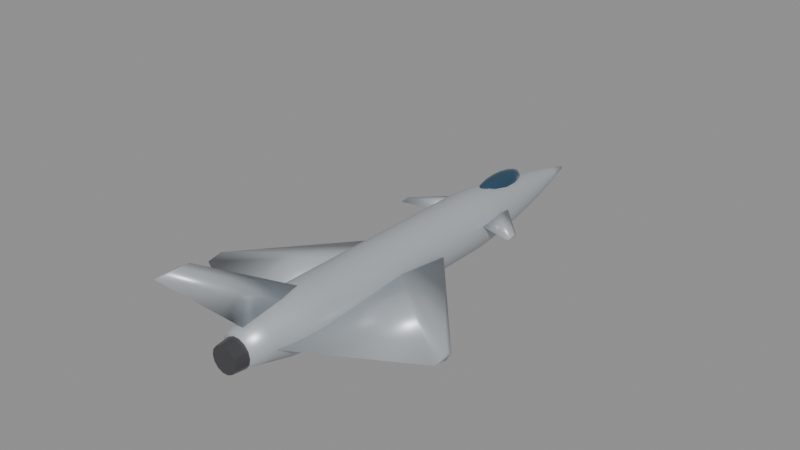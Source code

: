 # Source: gripen.blend  (saved by Blender 5.0.119; exported with 4.5.12 LTS)
import bpy
from mathutils import Matrix  # noqa: F401  (used for matrix-valued properties, if any)

bpy.ops.wm.read_factory_settings(use_empty=True)
scene = bpy.context.scene
scene.name = 'Scene'

# ---- materials (node trees are filled in below, after node groups)
mat_body_gripen = bpy.data.materials.new('Body_gripen')
mat_body_gripen.diffuse_color = (0.52, 0.56, 0.6, 1.0)
mat_canopy = bpy.data.materials.new('Canopy')
mat_canopy.diffuse_color = (0.05, 0.12, 0.2, 1.0)
mat_detail = bpy.data.materials.new('Detail')
mat_detail.diffuse_color = (0.12, 0.12, 0.13, 1.0)

# ---- material node trees
mat_body_gripen.use_nodes = True; mat_body_gripen.node_tree.nodes.clear()
_N = mat_body_gripen.node_tree.nodes; _L = mat_body_gripen.node_tree.links
n0 = _N.new('ShaderNodeBsdfPrincipled'); n0.name = 'Principled BSDF'; n0.location = (-200, 100)
n0.inputs[0].default_value = (0.52, 0.56, 0.6, 1.0)
n0.inputs[1].default_value = 0.35
n0.inputs[2].default_value = 0.4
n1 = _N.new('ShaderNodeOutputMaterial'); n1.name = 'Material Output'; n1.location = (200, 100)
_L.new(n0.outputs[0], n1.inputs[0])
n1.is_active_output = True
mat_canopy.use_nodes = True; mat_canopy.node_tree.nodes.clear()
_N = mat_canopy.node_tree.nodes; _L = mat_canopy.node_tree.links
n0 = _N.new('ShaderNodeBsdfPrincipled'); n0.name = 'Principled BSDF'; n0.location = (-200, 100)
n0.inputs[0].default_value = (0.05, 0.12, 0.2, 1.0)
n0.inputs[1].default_value = 0.6
n0.inputs[2].default_value = 0.08
n1 = _N.new('ShaderNodeOutputMaterial'); n1.name = 'Material Output'; n1.location = (200, 100)
_L.new(n0.outputs[0], n1.inputs[0])
n1.is_active_output = True
mat_detail.use_nodes = True; mat_detail.node_tree.nodes.clear()
_N = mat_detail.node_tree.nodes; _L = mat_detail.node_tree.links
n0 = _N.new('ShaderNodeBsdfPrincipled'); n0.name = 'Principled BSDF'; n0.location = (-200, 100)
n0.inputs[0].default_value = (0.12, 0.12, 0.13, 1.0)
n0.inputs[1].default_value = 0.7
n0.inputs[2].default_value = 0.35
n1 = _N.new('ShaderNodeOutputMaterial'); n1.name = 'Material Output'; n1.location = (200, 100)
_L.new(n0.outputs[0], n1.inputs[0])
n1.is_active_output = True

# ---- meshes
me_gripen_body = bpy.data.meshes.new('gripen_Body')
me_gripen_body.from_pydata([(0.5183, -7.6, 0.07068), (0.467, -7.6, 0.2956), (0.3232, -7.6, 0.4759), (0.1153, -7.6, 0.576), (-0.1153, -7.6, 0.576), (-0.3232, -7.6, 0.4759), (-0.467, -7.6, 0.2956), (-0.5183, -7.6, 0.07068), (-0.467, -7.6, -0.1542), (-0.3232, -7.6, -0.3346), (-0.1153, -7.6, -0.4346), (0.1153, -7.6, -0.4346), (0.3232, -7.6, -0.3346), (0.467, -7.6, -0.1542), (0.679, -6.909, 0.06425), (0.6117, -6.909, 0.3588), (0.4233, -6.909, 0.5951), (0.1511, -6.909, 0.7262), (-0.1511, -6.909, 0.7262), (-0.4233, -6.909, 0.5951), (-0.6117, -6.909, 0.3588), (-0.679, -6.909, 0.06425), (-0.6117, -6.909, -0.2303), (-0.4233, -6.909, -0.4666), (-0.1511, -6.909, -0.5977), (0.1511, -6.909, -0.5977), (0.4233, -6.909, -0.4666), (0.6117, -6.909, -0.2303), (0.8396, -6.218, 0.05783), (0.7564, -6.218, 0.4221), (0.5235, -6.218, 0.7142), (0.1868, -6.218, 0.8764), (-0.1868, -6.218, 0.8764), (-0.5235, -6.218, 0.7142), (-0.7564, -6.218, 0.4221), (-0.8396, -6.218, 0.05783), (-0.7564, -6.218, -0.3065), (-0.5235, -6.218, -0.5986), (-0.1868, -6.218, -0.7607), (0.1868, -6.218, -0.7607), (0.5235, -6.218, -0.5986), (0.7564, -6.218, -0.3065), (0.9424, -5.527, 0.0514), (0.8491, -5.527, 0.4603), (0.5876, -5.527, 0.7882), (0.2097, -5.527, 0.9702), (-0.2097, -5.527, 0.9702), (-0.5876, -5.527, 0.7882), (-0.8491, -5.527, 0.4603), (-0.9424, -5.527, 0.0514), (-0.8491, -5.527, -0.3575), (-0.5876, -5.527, -0.6854), (-0.2097, -5.527, -0.8674), (0.2097, -5.527, -0.8674), (0.5876, -5.527, -0.6854), (0.8491, -5.527, -0.3575), (0.9424, -4.836, 0.04498), (0.8491, -4.836, 0.4539), (0.5876, -4.836, 0.7818), (0.2097, -4.836, 0.9638), (-0.2097, -4.836, 0.9638), (-0.5876, -4.836, 0.7818), (-0.8491, -4.836, 0.4539), (-0.9424, -4.836, 0.04498), (-0.8491, -4.836, -0.3639), (-0.5876, -4.836, -0.6918), (-0.2097, -4.836, -0.8738), (0.2097, -4.836, -0.8738), (0.5876, -4.836, -0.6918), (0.8491, -4.836, -0.3639), (0.9424, -4.145, 0.03855), (0.8491, -4.145, 0.4474), (0.5876, -4.145, 0.7754), (0.2097, -4.145, 0.9573), (-0.2097, -4.145, 0.9573), (-0.5876, -4.145, 0.7754), (-0.8491, -4.145, 0.4474), (-0.9424, -4.145, 0.03855), (-0.8491, -4.145, -0.3703), (-0.5876, -4.145, -0.6982), (-0.2097, -4.145, -0.8802), (0.2097, -4.145, -0.8802), (0.5876, -4.145, -0.6982), (0.8491, -4.145, -0.3703), (0.9424, -3.455, 0.03213), (0.8491, -3.455, 0.441), (0.5876, -3.455, 0.7689), (0.2097, -3.455, 0.9509), (-0.2097, -3.455, 0.9509), (-0.5876, -3.455, 0.7689), (-0.8491, -3.455, 0.441), (-0.9424, -3.455, 0.03213), (-0.8491, -3.455, -0.3768), (-0.5876, -3.455, -0.7047), (-0.2097, -3.455, -0.8866), (0.2097, -3.455, -0.8866), (0.5876, -3.455, -0.7047), (0.8491, -3.455, -0.3768), (0.9424, -2.764, 0.0257), (0.8491, -2.764, 0.4346), (0.5876, -2.764, 0.7625), (0.2097, -2.764, 0.9445), (-0.2097, -2.764, 0.9445), (-0.5876, -2.764, 0.7625), (-0.8491, -2.764, 0.4346), (-0.9424, -2.764, 0.0257), (-0.8491, -2.764, -0.3832), (-0.5876, -2.764, -0.7111), (-0.2097, -2.764, -0.8931), (0.2097, -2.764, -0.8931), (0.5876, -2.764, -0.7111), (0.8491, -2.764, -0.3832), (0.9424, -2.073, 0.01928), (0.8491, -2.073, 0.4282), (0.5876, -2.073, 0.7561), (0.2097, -2.073, 0.938), (-0.2097, -2.073, 0.938), (-0.5876, -2.073, 0.7561), (-0.8491, -2.073, 0.4282), (-0.9424, -2.073, 0.01928), (-0.8491, -2.073, -0.3896), (-0.5876, -2.073, -0.7175), (-0.2097, -2.073, -0.8995), (0.2097, -2.073, -0.8995), (0.5876, -2.073, -0.7175), (0.8491, -2.073, -0.3896), (0.9424, -1.382, 0.01285), (0.8491, -1.382, 0.4217), (0.5876, -1.382, 0.7496), (0.2097, -1.382, 0.9316), (-0.2097, -1.382, 0.9316), (-0.5876, -1.382, 0.7496), (-0.8491, -1.382, 0.4217), (-0.9424, -1.382, 0.01285), (-0.8491, -1.382, -0.396), (-0.5876, -1.382, -0.7239), (-0.2097, -1.382, -0.9059), (0.2097, -1.382, -0.9059), (0.5876, -1.382, -0.7239), (0.8491, -1.382, -0.396), (0.9424, -0.6909, 0.006425), (0.8491, -0.6909, 0.4153), (0.5876, -0.6909, 0.7432), (0.2097, -0.6909, 0.9252), (-0.2097, -0.6909, 0.9252), (-0.5876, -0.6909, 0.7432), (-0.8491, -0.6909, 0.4153), (-0.9424, -0.6909, 0.006425), (-0.8491, -0.6909, -0.4025), (-0.5876, -0.6909, -0.7304), (-0.2097, -0.6909, -0.9123), (0.2097, -0.6909, -0.9123), (0.5876, -0.6909, -0.7304), (0.8491, -0.6909, -0.4025), (0.9424, 0.0, 0.0), (0.8491, 0.0, 0.4089), (0.5876, 0.0, 0.7368), (0.2097, 0.0, 0.9188), (-0.2097, 0.0, 0.9188), (-0.5876, 0.0, 0.7368), (-0.8491, 0.0, 0.4089), (-0.9424, 0.0, 1.154e-16), (-0.8491, 0.0, -0.4089), (-0.5876, 0.0, -0.7368), (-0.2097, 0.0, -0.9188), (0.2097, 0.0, -0.9188), (0.5876, 0.0, -0.7368), (0.8491, 0.0, -0.4089), (0.9424, 0.6909, -0.006425), (0.8491, 0.6909, 0.4025), (0.5876, 0.6909, 0.7304), (0.2097, 0.6909, 0.9123), (-0.2097, 0.6909, 0.9123), (-0.5876, 0.6909, 0.7304), (-0.8491, 0.6909, 0.4025), (-0.9424, 0.6909, -0.006425), (-0.8491, 0.6909, -0.4153), (-0.5876, 0.6909, -0.7432), (-0.2097, 0.6909, -0.9252), (0.2097, 0.6909, -0.9252), (0.5876, 0.6909, -0.7432), (0.8491, 0.6909, -0.4153), (0.9424, 1.382, -0.01285), (0.8491, 1.382, 0.396), (0.5876, 1.382, 0.7239), (0.2097, 1.382, 0.9059), (-0.2097, 1.382, 0.9059), (-0.5876, 1.382, 0.7239), (-0.8491, 1.382, 0.396), (-0.9424, 1.382, -0.01285), (-0.8491, 1.382, -0.4217), (-0.5876, 1.382, -0.7496), (-0.2097, 1.382, -0.9316), (0.2097, 1.382, -0.9316), (0.5876, 1.382, -0.7496), (0.8491, 1.382, -0.4217), (0.9366, 2.073, -0.01928), (0.8438, 2.073, 0.3871), (0.5839, 2.073, 0.713), (0.2084, 2.073, 0.8938), (-0.2084, 2.073, 0.8938), (-0.5839, 2.073, 0.713), (-0.8438, 2.073, 0.3871), (-0.9366, 2.073, -0.01928), (-0.8438, 2.073, -0.4256), (-0.5839, 2.073, -0.7515), (-0.2084, 2.073, -0.9324), (0.2084, 2.073, -0.9324), (0.5839, 2.073, -0.7515), (0.8438, 2.073, -0.4256), (0.8934, 2.764, -0.0257), (0.8049, 2.764, 0.3619), (0.557, 2.764, 0.6728), (0.1988, 2.764, 0.8453), (-0.1988, 2.764, 0.8453), (-0.557, 2.764, 0.6728), (-0.8049, 2.764, 0.3619), (-0.8934, 2.764, -0.0257), (-0.8049, 2.764, -0.4133), (-0.557, 2.764, -0.7242), (-0.1988, 2.764, -0.8967), (0.1988, 2.764, -0.8967), (0.557, 2.764, -0.7242), (0.8049, 2.764, -0.4133), (0.8241, 3.455, -0.03213), (0.7425, 3.455, 0.3254), (0.5138, 3.455, 0.6122), (0.1834, 3.455, 0.7713), (-0.1834, 3.455, 0.7713), (-0.5138, 3.455, 0.6122), (-0.7425, 3.455, 0.3254), (-0.8241, 3.455, -0.03213), (-0.7425, 3.455, -0.3897), (-0.5138, 3.455, -0.6764), (-0.1834, 3.455, -0.8355), (0.1834, 3.455, -0.8355), (0.5138, 3.455, -0.6764), (0.7425, 3.455, -0.3897), (0.7342, 4.145, -0.03855), (0.6615, 4.145, 0.28), (0.4577, 4.145, 0.5354), (0.1634, 4.145, 0.6772), (-0.1634, 4.145, 0.6772), (-0.4577, 4.145, 0.5354), (-0.6615, 4.145, 0.28), (-0.7342, 4.145, -0.03855), (-0.6615, 4.145, -0.3571), (-0.4577, 4.145, -0.6125), (-0.1634, 4.145, -0.7543), (0.1634, 4.145, -0.7543), (0.4577, 4.145, -0.6125), (0.6615, 4.145, -0.3571), (0.6265, 4.836, -0.04498), (0.5644, 4.836, 0.2268), (0.3906, 4.836, 0.4448), (0.1394, 4.836, 0.5658), (-0.1394, 4.836, 0.5658), (-0.3906, 4.836, 0.4448), (-0.5644, 4.836, 0.2268), (-0.6265, 4.836, -0.04498), (-0.5644, 4.836, -0.3168), (-0.3906, 4.836, -0.5348), (-0.1394, 4.836, -0.6557), (0.1394, 4.836, -0.6557), (0.3906, 4.836, -0.5348), (0.5644, 4.836, -0.3168), (0.5028, 5.527, -0.0514), (0.453, 5.527, 0.1667), (0.3135, 5.527, 0.3417), (0.1119, 5.527, 0.4388), (-0.1119, 5.527, 0.4388), (-0.3135, 5.527, 0.3417), (-0.453, 5.527, 0.1667), (-0.5028, 5.527, -0.0514), (-0.453, 5.527, -0.2695), (-0.3135, 5.527, -0.4445), (-0.1119, 5.527, -0.5416), (0.1119, 5.527, -0.5416), (0.3135, 5.527, -0.4445), (0.453, 5.527, -0.2695), (0.3644, 6.218, -0.05783), (0.3283, 6.218, 0.1003), (0.2272, 6.218, 0.227), (0.08108, 6.218, 0.2974), (-0.08108, 6.218, 0.2974), (-0.2272, 6.218, 0.227), (-0.3283, 6.218, 0.1003), (-0.3644, 6.218, -0.05783), (-0.3283, 6.218, -0.2159), (-0.2272, 6.218, -0.3427), (-0.08108, 6.218, -0.4131), (0.08108, 6.218, -0.4131), (0.2272, 6.218, -0.3427), (0.3283, 6.218, -0.2159), (0.2122, 6.909, -0.06425), (0.1912, 6.909, 0.02782), (0.1323, 6.909, 0.1017), (0.04722, 6.909, 0.1426), (-0.04722, 6.909, 0.1426), (-0.1323, 6.909, 0.1017), (-0.1912, 6.909, 0.02782), (-0.2122, 6.909, -0.06425), (-0.1912, 6.909, -0.1563), (-0.1323, 6.909, -0.2302), (-0.04722, 6.909, -0.2711), (0.04722, 6.909, -0.2711), (0.1323, 6.909, -0.2302), (0.1912, 6.909, -0.1563), (0.04712, 7.6, -0.07068), (0.04245, 7.6, -0.05024), (0.02938, 7.6, -0.03384), (0.01049, 7.6, -0.02474), (-0.01049, 7.6, -0.02474), (-0.02938, 7.6, -0.03384), (-0.04245, 7.6, -0.05024), (-0.04712, 7.6, -0.07068), (-0.04245, 7.6, -0.09112), (-0.02938, 7.6, -0.1075), (-0.01049, 7.6, -0.1166), (0.01049, 7.6, -0.1166), (0.02938, 7.6, -0.1075), (0.04245, 7.6, -0.09112), (0.4712, 0.304, 0.0), (0.4712, -1.885, 0.2554), (0.4712, -6.992, 0.0), (0.4712, -1.885, -0.2554), (4.2, -4.14, 0.0), (4.2, -4.359, 0.1021), (4.2, -4.869, 0.0), (4.2, -4.359, -0.1021), (-0.4712, 0.304, 0.0), (-0.4712, -1.885, 0.2554), (-0.4712, -6.992, 0.0), (-0.4712, -1.885, -0.2554), (-4.2, -4.14, 0.0), (-4.2, -4.359, 0.1021), (-4.2, -4.869, 0.0), (-4.2, -4.359, -0.1021), (0.7068, 3.344, 0.1885), (0.7068, 2.888, 0.2493), (0.7068, 1.824, 0.1885), (0.7068, 2.888, 0.1277), (2.051, 1.851, 0.2725), (2.051, 1.715, 0.3105), (2.051, 1.395, 0.2725), (2.051, 1.715, 0.2345), (-0.7068, 3.344, 0.1885), (-0.7068, 2.888, 0.2493), (-0.7068, 1.824, 0.1885), (-0.7068, 2.888, 0.1277), (-2.051, 1.851, 0.2725), (-2.051, 1.715, 0.3105), (-2.051, 1.395, 0.2725), (-2.051, 1.715, 0.2345), (0.0, -4.712, 0.5654), (0.1034, -5.616, 0.5654), (0.0, -7.296, 0.5654), (-0.1034, -5.616, 0.5654), (0.0, -8.847, 3.149), (0.05168, -9.209, 3.149), (0.0, -9.881, 3.149), (-0.05168, -9.209, 3.149)], [], [(0, 14, 15, 1), (1, 15, 16, 2), (2, 16, 17, 3), (3, 17, 18, 4), (4, 18, 19, 5), (5, 19, 20, 6), (6, 20, 21, 7), (7, 21, 22, 8), (8, 22, 23, 9), (9, 23, 24, 10), (10, 24, 25, 11), (11, 25, 26, 12), (12, 26, 27, 13), (13, 27, 14, 0), (14, 28, 29, 15), (15, 29, 30, 16), (16, 30, 31, 17), (17, 31, 32, 18), (18, 32, 33, 19), (19, 33, 34, 20), (20, 34, 35, 21), (21, 35, 36, 22), (22, 36, 37, 23), (23, 37, 38, 24), (24, 38, 39, 25), (25, 39, 40, 26), (26, 40, 41, 27), (27, 41, 28, 14), (28, 42, 43, 29), (29, 43, 44, 30), (30, 44, 45, 31), (31, 45, 46, 32), (32, 46, 47, 33), (33, 47, 48, 34), (34, 48, 49, 35), (35, 49, 50, 36), (36, 50, 51, 37), (37, 51, 52, 38), (38, 52, 53, 39), (39, 53, 54, 40), (40, 54, 55, 41), (41, 55, 42, 28), (42, 56, 57, 43), (43, 57, 58, 44), (44, 58, 59, 45), (45, 59, 60, 46), (46, 60, 61, 47), (47, 61, 62, 48), (48, 62, 63, 49), (49, 63, 64, 50), (50, 64, 65, 51), (51, 65, 66, 52), (52, 66, 67, 53), (53, 67, 68, 54), (54, 68, 69, 55), (55, 69, 56, 42), (56, 70, 71, 57), (57, 71, 72, 58), (58, 72, 73, 59), (59, 73, 74, 60), (60, 74, 75, 61), (61, 75, 76, 62), (62, 76, 77, 63), (63, 77, 78, 64), (64, 78, 79, 65), (65, 79, 80, 66), (66, 80, 81, 67), (67, 81, 82, 68), (68, 82, 83, 69), (69, 83, 70, 56), (70, 84, 85, 71), (71, 85, 86, 72), (72, 86, 87, 73), (73, 87, 88, 74), (74, 88, 89, 75), (75, 89, 90, 76), (76, 90, 91, 77), (77, 91, 92, 78), (78, 92, 93, 79), (79, 93, 94, 80), (80, 94, 95, 81), (81, 95, 96, 82), (82, 96, 97, 83), (83, 97, 84, 70), (84, 98, 99, 85), (85, 99, 100, 86), (86, 100, 101, 87), (87, 101, 102, 88), (88, 102, 103, 89), (89, 103, 104, 90), (90, 104, 105, 91), (91, 105, 106, 92), (92, 106, 107, 93), (93, 107, 108, 94), (94, 108, 109, 95), (95, 109, 110, 96), (96, 110, 111, 97), (97, 111, 98, 84), (98, 112, 113, 99), (99, 113, 114, 100), (100, 114, 115, 101), (101, 115, 116, 102), (102, 116, 117, 103), (103, 117, 118, 104), (104, 118, 119, 105), (105, 119, 120, 106), (106, 120, 121, 107), (107, 121, 122, 108), (108, 122, 123, 109), (109, 123, 124, 110), (110, 124, 125, 111), (111, 125, 112, 98), (112, 126, 127, 113), (113, 127, 128, 114), (114, 128, 129, 115), (115, 129, 130, 116), (116, 130, 131, 117), (117, 131, 132, 118), (118, 132, 133, 119), (119, 133, 134, 120), (120, 134, 135, 121), (121, 135, 136, 122), (122, 136, 137, 123), (123, 137, 138, 124), (124, 138, 139, 125), (125, 139, 126, 112), (126, 140, 141, 127), (127, 141, 142, 128), (128, 142, 143, 129), (129, 143, 144, 130), (130, 144, 145, 131), (131, 145, 146, 132), (132, 146, 147, 133), (133, 147, 148, 134), (134, 148, 149, 135), (135, 149, 150, 136), (136, 150, 151, 137), (137, 151, 152, 138), (138, 152, 153, 139), (139, 153, 140, 126), (140, 154, 155, 141), (141, 155, 156, 142), (142, 156, 157, 143), (143, 157, 158, 144), (144, 158, 159, 145), (145, 159, 160, 146), (146, 160, 161, 147), (147, 161, 162, 148), (148, 162, 163, 149), (149, 163, 164, 150), (150, 164, 165, 151), (151, 165, 166, 152), (152, 166, 167, 153), (153, 167, 154, 140), (154, 168, 169, 155), (155, 169, 170, 156), (156, 170, 171, 157), (157, 171, 172, 158), (158, 172, 173, 159), (159, 173, 174, 160), (160, 174, 175, 161), (161, 175, 176, 162), (162, 176, 177, 163), (163, 177, 178, 164), (164, 178, 179, 165), (165, 179, 180, 166), (166, 180, 181, 167), (167, 181, 168, 154), (168, 182, 183, 169), (169, 183, 184, 170), (170, 184, 185, 171), (171, 185, 186, 172), (172, 186, 187, 173), (173, 187, 188, 174), (174, 188, 189, 175), (175, 189, 190, 176), (176, 190, 191, 177), (177, 191, 192, 178), (178, 192, 193, 179), (179, 193, 194, 180), (180, 194, 195, 181), (181, 195, 182, 168), (182, 196, 197, 183), (183, 197, 198, 184), (184, 198, 199, 185), (185, 199, 200, 186), (186, 200, 201, 187), (187, 201, 202, 188), (188, 202, 203, 189), (189, 203, 204, 190), (190, 204, 205, 191), (191, 205, 206, 192), (192, 206, 207, 193), (193, 207, 208, 194), (194, 208, 209, 195), (195, 209, 196, 182), (196, 210, 211, 197), (197, 211, 212, 198), (198, 212, 213, 199), (199, 213, 214, 200), (200, 214, 215, 201), (201, 215, 216, 202), (202, 216, 217, 203), (203, 217, 218, 204), (204, 218, 219, 205), (205, 219, 220, 206), (206, 220, 221, 207), (207, 221, 222, 208), (208, 222, 223, 209), (209, 223, 210, 196), (210, 224, 225, 211), (211, 225, 226, 212), (212, 226, 227, 213), (213, 227, 228, 214), (214, 228, 229, 215), (215, 229, 230, 216), (216, 230, 231, 217), (217, 231, 232, 218), (218, 232, 233, 219), (219, 233, 234, 220), (220, 234, 235, 221), (221, 235, 236, 222), (222, 236, 237, 223), (223, 237, 224, 210), (224, 238, 239, 225), (225, 239, 240, 226), (226, 240, 241, 227), (227, 241, 242, 228), (228, 242, 243, 229), (229, 243, 244, 230), (230, 244, 245, 231), (231, 245, 246, 232), (232, 246, 247, 233), (233, 247, 248, 234), (234, 248, 249, 235), (235, 249, 250, 236), (236, 250, 251, 237), (237, 251, 238, 224), (238, 252, 253, 239), (239, 253, 254, 240), (240, 254, 255, 241), (241, 255, 256, 242), (242, 256, 257, 243), (243, 257, 258, 244), (244, 258, 259, 245), (245, 259, 260, 246), (246, 260, 261, 247), (247, 261, 262, 248), (248, 262, 263, 249), (249, 263, 264, 250), (250, 264, 265, 251), (251, 265, 252, 238), (252, 266, 267, 253), (253, 267, 268, 254), (254, 268, 269, 255), (255, 269, 270, 256), (256, 270, 271, 257), (257, 271, 272, 258), (258, 272, 273, 259), (259, 273, 274, 260), (260, 274, 275, 261), (261, 275, 276, 262), (262, 276, 277, 263), (263, 277, 278, 264), (264, 278, 279, 265), (265, 279, 266, 252), (266, 280, 281, 267), (267, 281, 282, 268), (268, 282, 283, 269), (269, 283, 284, 270), (270, 284, 285, 271), (271, 285, 286, 272), (272, 286, 287, 273), (273, 287, 288, 274), (274, 288, 289, 275), (275, 289, 290, 276), (276, 290, 291, 277), (277, 291, 292, 278), (278, 292, 293, 279), (279, 293, 280, 266), (280, 294, 295, 281), (281, 295, 296, 282), (282, 296, 297, 283), (283, 297, 298, 284), (284, 298, 299, 285), (285, 299, 300, 286), (286, 300, 301, 287), (287, 301, 302, 288), (288, 302, 303, 289), (289, 303, 304, 290), (290, 304, 305, 291), (291, 305, 306, 292), (292, 306, 307, 293), (293, 307, 294, 280), (294, 308, 309, 295), (295, 309, 310, 296), (296, 310, 311, 297), (297, 311, 312, 298), (298, 312, 313, 299), (299, 313, 314, 300), (300, 314, 315, 301), (301, 315, 316, 302), (302, 316, 317, 303), (303, 317, 318, 304), (304, 318, 319, 305), (305, 319, 320, 306), (306, 320, 321, 307), (307, 321, 308, 294), (13, 0, 1, 2, 3, 4, 5, 6, 7, 8, 9, 10, 11, 12), (308, 321, 320, 319, 318, 317, 316, 315, 314, 313, 312, 311, 310, 309), (322, 323, 327, 326), (323, 324, 328, 327), (324, 325, 329, 328), (325, 322, 326, 329), (325, 324, 323, 322), (326, 327, 328, 329), (330, 334, 335, 331), (331, 335, 336, 332), (332, 336, 337, 333), (333, 337, 334, 330), (333, 330, 331, 332), (334, 337, 336, 335), (338, 339, 343, 342), (339, 340, 344, 343), (340, 341, 345, 344), (341, 338, 342, 345), (341, 340, 339, 338), (342, 343, 344, 345), (346, 350, 351, 347), (347, 351, 352, 348), (348, 352, 353, 349), (349, 353, 350, 346), (349, 346, 347, 348), (350, 353, 352, 351), (354, 358, 359, 355), (355, 359, 360, 356), (356, 360, 361, 357), (357, 361, 358, 354), (357, 354, 355, 356), (358, 361, 360, 359)])
me_gripen_body.polygons.foreach_set('use_smooth', [True] * 340)
me_gripen_body.materials.append(mat_body_gripen)
me_gripen_body.update()
me_gripen_canopy = bpy.data.meshes.new('gripen_Canopy')
me_gripen_canopy.from_pydata([(0.0, 3.8, 1.018), (0.0, 4.606, 0.9129), (0.0, 4.94, 0.6597), (0.0, 3.8, 0.3016), (0.06492, 4.178, 0.9905), (0.1199, 4.498, 0.9129), (0.1567, 4.712, 0.7967), (0.1696, 4.787, 0.6597), (0.1567, 4.712, 0.5226), (0.1199, 4.498, 0.4065), (0.06492, 4.178, 0.3288), (0.1124, 4.018, 0.9905), (0.2078, 4.203, 0.9129), (0.2714, 4.327, 0.7967), (0.2938, 4.37, 0.6597), (0.2714, 4.327, 0.5226), (0.2078, 4.203, 0.4065), (0.1124, 4.018, 0.3288), (0.1298, 3.8, 0.9905), (0.2399, 3.8, 0.9129), (0.3134, 3.8, 0.7967), (0.3393, 3.8, 0.6597), (0.3134, 3.8, 0.5226), (0.2399, 3.8, 0.4065), (0.1298, 3.8, 0.3288), (0.1124, 3.582, 0.9905), (0.2078, 3.397, 0.9129), (0.2714, 3.273, 0.7967), (0.2938, 3.23, 0.6597), (0.2714, 3.273, 0.5226), (0.2078, 3.397, 0.4065), (0.1124, 3.582, 0.3288), (0.06492, 3.422, 0.9905), (0.1199, 3.102, 0.9129), (0.1567, 2.888, 0.7967), (0.1696, 2.813, 0.6597), (0.1567, 2.888, 0.5226), (0.1199, 3.102, 0.4065), (0.06492, 3.422, 0.3288), (0.0, 3.364, 0.9905), (-2.022e-08, 2.994, 0.9129), (0.0, 2.747, 0.7967), (0.0, 2.66, 0.6597), (0.0, 2.747, 0.5226), (-2.022e-08, 2.994, 0.4065), (0.0, 3.364, 0.3288), (-0.06492, 3.422, 0.9905), (-0.1199, 3.102, 0.9129), (-0.1567, 2.888, 0.7967), (-0.1696, 2.813, 0.6597), (-0.1567, 2.888, 0.5226), (-0.1199, 3.102, 0.4065), (-0.06492, 3.422, 0.3288), (-0.1124, 3.582, 0.9905), (-0.2078, 3.397, 0.9129), (-0.2714, 3.273, 0.7967), (-0.2938, 3.23, 0.6597), (-0.2714, 3.273, 0.5226), (-0.2078, 3.397, 0.4065), (-0.1124, 3.582, 0.3288), (-0.1298, 3.8, 0.9905), (-0.2399, 3.8, 0.9129), (-0.3134, 3.8, 0.7967), (-0.3393, 3.8, 0.6597), (-0.3134, 3.8, 0.5226), (-0.2399, 3.8, 0.4065), (-0.1298, 3.8, 0.3288), (-0.1124, 4.018, 0.9905), (-0.2078, 4.203, 0.9129), (-0.2714, 4.327, 0.7967), (-0.2938, 4.37, 0.6597), (-0.2714, 4.327, 0.5226), (-0.2078, 4.203, 0.4065), (-0.1124, 4.018, 0.3288), (-0.06492, 4.178, 0.9905), (-0.1199, 4.498, 0.9129), (-0.1567, 4.712, 0.7967), (-0.1696, 4.787, 0.6597), (-0.1567, 4.712, 0.5226), (-0.1199, 4.498, 0.4065), (-0.06492, 4.178, 0.3288), (-5.055e-09, 4.236, 0.9905), (-1.011e-08, 4.853, 0.7967), (-1.011e-08, 4.853, 0.5226), (4.044e-08, 4.606, 0.4065), (-5.055e-09, 4.236, 0.3288)], [], [(82, 1, 5, 6), (81, 0, 4), (3, 85, 10), (84, 83, 8, 9), (2, 82, 6, 7), (1, 81, 4, 5), (85, 84, 9, 10), (83, 2, 7, 8), (9, 8, 15, 16), (7, 6, 13, 14), (5, 4, 11, 12), (10, 9, 16, 17), (8, 7, 14, 15), (6, 5, 12, 13), (4, 0, 11), (3, 10, 17), (17, 16, 23, 24), (15, 14, 21, 22), (13, 12, 19, 20), (11, 0, 18), (3, 17, 24), (16, 15, 22, 23), (14, 13, 20, 21), (12, 11, 18, 19), (22, 21, 28, 29), (20, 19, 26, 27), (18, 0, 25), (3, 24, 31), (23, 22, 29, 30), (21, 20, 27, 28), (19, 18, 25, 26), (24, 23, 30, 31), (3, 31, 38), (30, 29, 36, 37), (28, 27, 34, 35), (26, 25, 32, 33), (31, 30, 37, 38), (29, 28, 35, 36), (27, 26, 33, 34), (25, 0, 32), (35, 34, 41, 42), (33, 32, 39, 40), (38, 37, 44, 45), (36, 35, 42, 43), (34, 33, 40, 41), (32, 0, 39), (3, 38, 45), (37, 36, 43, 44), (45, 44, 51, 52), (43, 42, 49, 50), (41, 40, 47, 48), (39, 0, 46), (3, 45, 52), (44, 43, 50, 51), (42, 41, 48, 49), (40, 39, 46, 47), (48, 47, 54, 55), (46, 0, 53), (3, 52, 59), (51, 50, 57, 58), (49, 48, 55, 56), (47, 46, 53, 54), (52, 51, 58, 59), (50, 49, 56, 57), (3, 59, 66), (58, 57, 64, 65), (56, 55, 62, 63), (54, 53, 60, 61), (59, 58, 65, 66), (57, 56, 63, 64), (55, 54, 61, 62), (53, 0, 60), (61, 60, 67, 68), (66, 65, 72, 73), (64, 63, 70, 71), (62, 61, 68, 69), (60, 0, 67), (3, 66, 73), (65, 64, 71, 72), (63, 62, 69, 70), (73, 72, 79, 80), (71, 70, 77, 78), (69, 68, 75, 76), (67, 0, 74), (3, 73, 80), (72, 71, 78, 79), (70, 69, 76, 77), (68, 67, 74, 75), (74, 0, 81), (3, 80, 85), (79, 78, 83, 84), (77, 76, 82, 2), (75, 74, 81, 1), (80, 79, 84, 85), (78, 77, 2, 83), (76, 75, 1, 82)])
me_gripen_canopy.polygons.foreach_set('use_smooth', [True] * 96)
me_gripen_canopy.materials.append(mat_canopy)
me_gripen_canopy.update()
me_gripen_detail = bpy.data.meshes.new('gripen_Detail')
me_gripen_detail.from_pydata([(-0.4712, -7.59, 0.0), (-0.4245, -7.59, -0.2044), (-0.2938, -7.59, -0.3684), (-0.1049, -7.59, -0.4594), (0.1049, -7.59, -0.4594), (0.2938, -7.59, -0.3684), (0.4245, -7.59, -0.2044), (0.4712, -7.59, -5.771e-17), (0.4245, -7.59, 0.2044), (0.2938, -7.59, 0.3684), (0.1049, -7.59, 0.4594), (-0.1049, -7.59, 0.4594), (-0.2938, -7.59, 0.3684), (-0.4245, -7.59, 0.2044), (-0.4241, -8.056, 0.0), (-0.3821, -8.056, -0.184), (-0.2644, -8.056, -0.3316), (-0.09437, -8.056, -0.4134), (0.09437, -8.056, -0.4134), (0.2644, -8.056, -0.3316), (0.3821, -8.056, -0.184), (0.4241, -8.056, -5.193e-17), (0.3821, -8.056, 0.184), (0.2644, -8.056, 0.3316), (0.09437, -8.056, 0.4134), (-0.09437, -8.056, 0.4134), (-0.2644, -8.056, 0.3316), (-0.3821, -8.056, 0.184)], [], [(0, 1, 15, 14), (1, 2, 16, 15), (2, 3, 17, 16), (3, 4, 18, 17), (4, 5, 19, 18), (5, 6, 20, 19), (6, 7, 21, 20), (7, 8, 22, 21), (8, 9, 23, 22), (9, 10, 24, 23), (10, 11, 25, 24), (11, 12, 26, 25), (12, 13, 27, 26), (13, 0, 14, 27), (13, 12, 11, 10, 9, 8, 7, 6, 5, 4, 3, 2, 1, 0), (14, 15, 16, 17, 18, 19, 20, 21, 22, 23, 24, 25, 26, 27)])
me_gripen_detail.materials.append(mat_detail)
me_gripen_detail.update()

# ---- objects
ob_body = bpy.data.objects.new('Body', me_gripen_body)
ob_canopy = bpy.data.objects.new('Canopy', me_gripen_canopy)
ob_detail = bpy.data.objects.new('Detail', me_gripen_detail)

# ---- transforms, parenting, visibility, modifiers, constraints
ob_body.location = (0.0, 0.0, 0.0)
ob_canopy.location = (0.0, 0.0, 0.0)
ob_detail.location = (0.0, 0.0, 0.0)

# ---- collection membership
scene.collection.objects.link(ob_body)
scene.collection.objects.link(ob_canopy)
scene.collection.objects.link(ob_detail)

# ---- scene / render settings (as saved in the file)
scene.frame_start = 1; scene.frame_end = 250; scene.frame_set(1)
scene.render.engine = 'BLENDER_EEVEE_NEXT'
scene.render.bake_bias = 0.0
scene.render.bake_samples = 0
scene.cycles.sampling_pattern = 'TABULATED_SOBOL'
scene.eevee.use_volume_custom_range = False
bpy.context.view_layer.update()

# ---- added for rendering (the .blend has no active camera and no usable light): camera, sun + grey world if the file has none
cam_auto = bpy.data.cameras.new('AutoCamera')
cam_auto.lens = 50.0
cam_auto.sensor_width = 36.0
cam_auto.clip_end = 1000.0
ob_auto_camera = bpy.data.objects.new('AutoCamera', cam_auto)
scene.collection.objects.link(ob_auto_camera)
ob_auto_camera.location = (18.3372, -23.1451, 15.7783)
ob_auto_camera.rotation_euler = (1.09748, -7.21219e-08, 0.694738)
scene.camera = ob_auto_camera
light_auto_sun = bpy.data.lights.new('AutoSun', 'SUN')
light_auto_sun.energy = 3.0
light_auto_sun.angle = 0.0523599
ob_auto_sun = bpy.data.objects.new('AutoSun', light_auto_sun)
scene.collection.objects.link(ob_auto_sun)
ob_auto_sun.rotation_euler = (0.872665, 0.174533, 0.523599)
if scene.world is None:
    world_auto = bpy.data.worlds.new('AutoWorld')
    world_auto.color = (0.3, 0.3, 0.3)
    scene.world = world_auto
bpy.context.view_layer.update()
